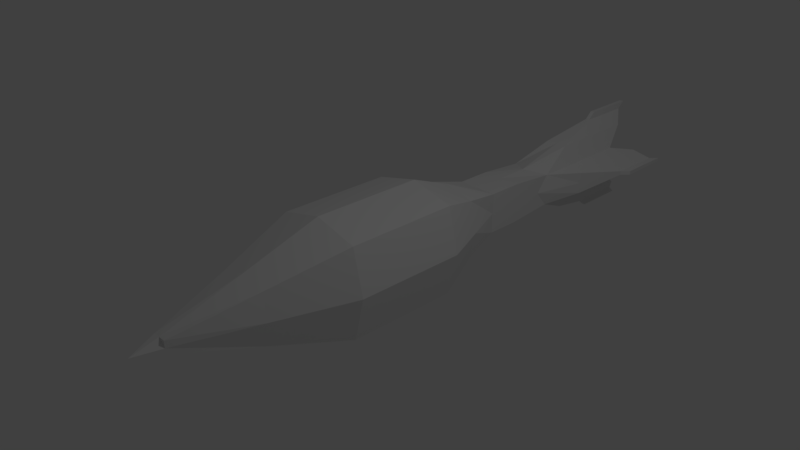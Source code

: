 # Source: Projectile01.blend  (saved by Blender 2.79.0; exported with 4.5.12 LTS)
import bpy
from mathutils import Matrix  # noqa: F401  (used for matrix-valued properties, if any)

bpy.ops.wm.read_factory_settings(use_empty=True)
scene = bpy.context.scene
scene.name = 'Scene'

# ---- collections
col_collection_1 = bpy.data.collections.new('Collection 1'); scene.collection.children.link(col_collection_1)

# ---- materials (node trees are filled in below, after node groups)
mat_material = bpy.data.materials.new('Material')
mat_material.alpha_threshold = 0.0
mat_material.use_transparent_shadow = False
mat_material.roughness = 0.5
mat_material.line_color = (0.0, 0.0, 0.0, 1.0)

# ---- material node trees

# ---- world
world_world = bpy.data.worlds.new('World'); scene.world = world_world
world_world.color = (0.05088, 0.05088, 0.05088)
world_world.use_sun_shadow = False
world_world.sun_shadow_jitter_overblur = 0.0
world_world.cycles.sampling_method = 'MANUAL'

# ---- cameras
cam_camera = bpy.data.cameras.new('Camera')
cam_camera.clip_end = 100.0
cam_camera.lens = 35.0
cam_camera.sensor_width = 32.0
cam_camera.sensor_height = 18.0
cam_camera.ortho_scale = 7.314
cam_camera.dof.focus_distance = 0.0
cam_camera.dof.aperture_fstop = 128.0

# ---- lights
light_lamp = bpy.data.lights.new('Lamp', 'POINT')
light_lamp.transmission_factor = 0.0
light_lamp.cutoff_distance = 30.0
light_lamp.energy = 100.0
light_lamp.shadow_buffer_clip_start = 1.001
light_lamp.shadow_soft_size = 0.1
light_lamp.shadow_maximum_resolution = 0.006
light_lamp.use_absolute_resolution = True

# ---- meshes
me_cube = bpy.data.meshes.new('Cube')
me_cube.from_pydata([(0.64, 0.8, -0.64), (0.64, -0.8, -0.64), (-0.64, -0.8, -0.64), (-0.64, 0.8, -0.64), (0.64, 0.8, 0.64), (0.64, -0.8, 0.64), (-0.64, -0.8, 0.64), (-0.64, 0.8, 0.64), (0.1, -3.0, -0.1), (-0.1, -3.0, -0.1), (0.1, -3.0, 0.1), (-0.1, -3.0, 0.1), (0.3, 2.051, -0.3), (-0.3, 2.051, -0.3), (0.3, 2.051, 0.3), (-0.3, 2.051, 0.3), (0.3, 3.251, -0.24), (-0.3, 3.251, -0.24), (0.3, 3.251, 0.24), (-0.3, 3.251, 0.24), (0.3, 4.851, -0.24), (-0.3, 4.851, -0.24), (0.3, 4.851, 0.24), (-0.3, 4.851, 0.24), (0.03, 4.6, 0.7), (-0.03, 4.6, 0.7), (0.03, 5.4, 0.7), (-0.03, 5.4, 0.7), (0.7, 4.6, -0.03), (0.7, 4.6, 0.03), (0.7, 5.4, -0.03), (0.7, 5.4, 0.03), (0.03, 4.6, -0.7), (-0.03, 4.6, -0.7), (0.03, 5.4, -0.7), (-0.03, 5.4, -0.7), (-0.7, 4.6, -0.03), (-0.7, 4.6, 0.03), (-0.7, 5.4, -0.03), (-0.7, 5.4, 0.03), (0.03, 4.711, 0.8), (-0.03, 4.711, 0.8), (0.03, 5.511, 0.8), (-0.03, 5.511, 0.8), (-0.8, 4.711, -0.03), (-0.8, 4.711, 0.03), (-0.8, 5.511, -0.03), (-0.8, 5.511, 0.03), (0.03, 4.711, -0.8), (-0.03, 4.711, -0.8), (0.03, 5.511, -0.8), (-0.03, 5.511, -0.8), (0.8, 4.711, -0.03), (0.8, 4.711, 0.03), (0.8, 5.511, -0.03), (0.8, 5.511, 0.03), (0.64, -5.96e-08, -0.64), (1.192e-07, 0.8, -0.8), (0.8, 0.8, 0.0), (-1.192e-07, -0.8, -0.8), (0.8, -0.8, 0.0), (-0.64, 2.384e-07, -0.64), (-0.8, -0.8, 0.0), (-0.8, 0.8, 0.0), (0.64, -4.768e-07, 0.64), (1.788e-07, 0.8, 0.8), (-4.768e-07, -0.8, 0.8), (-0.64, 1.192e-07, 0.64), (-8.345e-07, -3.0, -0.1), (0.1, -3.0, -2.384e-07), (-0.1, -3.0, -2.384e-07), (-8.941e-07, -3.0, 0.1), (-0.36, -1.9, 0.36), (0.36, -1.9, 0.36), (-0.36, -1.9, -0.36), (0.36, -1.9, -0.36), (6.855e-07, 2.051, -0.3), (0.3, 2.051, 4.47e-07), (-0.3, 2.051, 4.47e-07), (7.153e-07, 2.051, 0.3), (-0.44, 1.426, -0.44), (0.44, 1.426, -0.44), (0.44, 1.426, 0.44), (-0.44, 1.426, 0.44), (1.073e-06, 3.051, -0.3), (0.3, 3.051, 8.345e-07), (-0.3, 3.051, 8.345e-07), (1.103e-06, 3.051, 0.3), (-0.3, 2.551, -0.3), (0.3, 2.551, -0.3), (0.3, 2.551, 0.3), (-0.3, 2.551, 0.3), (1.878e-06, 5.051, -0.3), (0.3, 5.051, 1.639e-06), (-0.3, 5.051, 1.639e-06), (1.907e-06, 5.051, 0.3), (0.3, 4.051, 0.24), (-0.3, 4.051, 0.24), (0.3, 4.051, -0.24), (-0.3, 4.051, -0.24), (1.445e-06, 4.6, 0.7), (1.535e-06, 5.4, 0.7), (0.03, 5.0, 0.7), (-0.03, 5.0, 0.7), (0.165, 3.825, 0.5), (-0.165, 3.825, 0.5), (0.165, 5.225, 0.5), (-0.165, 5.225, 0.5), (0.7, 4.6, 1.132e-06), (0.7, 5.4, 1.222e-06), (0.7, 5.0, 0.03), (0.7, 5.0, -0.03), (0.5, 5.225, -0.165), (0.5, 3.825, -0.165), (0.5, 3.825, 0.165), (0.5, 5.225, 0.165), (1.445e-06, 4.6, -0.7), (1.52e-06, 5.4, -0.7), (0.03, 5.0, -0.7), (-0.03, 5.0, -0.7), (0.165, 3.825, -0.5), (0.165, 5.225, -0.5), (-0.165, 5.225, -0.5), (-0.165, 3.825, -0.5), (-0.7, 4.6, 1.132e-06), (-0.7, 5.4, 1.222e-06), (-0.7, 5.0, 0.03), (-0.7, 5.0, -0.03), (-0.5, 5.225, -0.165), (-0.5, 5.225, 0.165), (-0.5, 3.825, -0.165), (-0.5, 3.825, 0.165), (1.445e-06, 4.711, 0.8), (1.535e-06, 5.511, 0.8), (0.03, 5.111, 0.8), (-0.03, 5.111, 0.8), (-0.03, 4.655, 0.75), (-0.03, 5.455, 0.75), (0.03, 5.455, 0.75), (0.03, 4.655, 0.75), (-0.8, 4.711, 1.082e-06), (-0.8, 5.511, 1.172e-06), (-0.8, 5.111, 0.03), (-0.8, 5.111, -0.03), (-0.75, 4.655, -0.03), (-0.75, 5.455, -0.03), (-0.75, 5.455, 0.03), (-0.75, 4.655, 0.03), (1.445e-06, 4.711, -0.8), (1.52e-06, 5.511, -0.8), (0.03, 5.111, -0.8), (-0.03, 5.111, -0.8), (0.03, 4.655, -0.75), (0.03, 5.455, -0.75), (-0.03, 4.655, -0.75), (-0.03, 5.455, -0.75), (0.8, 4.711, 9.332e-07), (0.8, 5.511, 1.023e-06), (0.8, 5.111, 0.03), (0.8, 5.111, -0.03), (0.75, 5.455, 0.03), (0.75, 5.455, -0.03), (0.75, 4.655, 0.03), (0.75, 4.655, -0.03), (0.75, 5.055, -0.03), (0.75, 4.655, 1.033e-06), (0.75, 5.055, 0.03), (0.8, 5.111, 9.779e-07), (1.52e-06, 5.455, -0.75), (-0.03, 5.055, -0.75), (1.445e-06, 4.655, -0.75), (1.483e-06, 5.111, -0.8), (-0.75, 4.655, 1.107e-06), (-0.75, 5.055, 0.03), (-0.75, 5.455, 1.197e-06), (-0.8, 5.111, 1.127e-06), (1.445e-06, 4.655, 0.75), (0.03, 5.055, 0.75), (1.535e-06, 5.455, 0.75), (1.49e-06, 5.111, 0.8), (-0.5, 4.525, 0.165), (-0.5, 3.825, 9.835e-07), (-0.5, 4.525, -0.165), (-0.75, 5.055, -0.03), (1.259e-06, 3.825, -0.5), (-0.165, 4.525, -0.5), (1.699e-06, 5.225, -0.5), (0.03, 5.055, -0.75), (0.5, 5.225, 1.431e-06), (0.5, 4.525, 0.165), (0.5, 3.825, 9.835e-07), (0.75, 5.455, 1.122e-06), (1.721e-06, 5.225, 0.5), (-0.165, 4.525, 0.5), (0.165, 4.525, 0.5), (-0.03, 5.055, 0.75), (0.165, 4.525, -0.5), (-0.5, 5.225, 1.431e-06), (0.5, 4.525, -0.165), (1.907e-06, 4.778, 1.639e-06), (-0.3, 2.551, 6.407e-07), (0.3, 2.551, 6.407e-07), (9.09e-07, 2.551, 0.3), (1.274e-06, 3.825, 0.5), (-0.55, 1.426, 2.235e-07), (4.47e-07, 1.426, 0.55), (0.55, 1.426, 2.235e-07), (8.792e-07, 2.551, -0.3), (-4.768e-07, -1.9, -0.45), (0.45, -1.9, -1.192e-07), (-0.45, -1.9, -1.192e-07), (-8.643e-07, -3.383, -2.384e-07), (4.023e-07, 1.426, -0.55), (-0.8, 1.788e-07, 0.0), (-6.855e-07, -1.9, 0.45), (0.8, -2.98e-07, 0.0), (-1.49e-07, -1.788e-07, 0.8), (0.0, 8.941e-08, -0.8)], [], [(217, 59, 2, 61), (216, 67, 6, 66), (215, 64, 5, 60), (214, 72, 11, 71), (213, 67, 7, 63), (212, 80, 13, 76), (211, 71, 11, 70), (210, 74, 9, 70), (209, 73, 10, 69), (208, 75, 8, 68), (207, 88, 17, 84), (206, 81, 12, 77), (205, 82, 14, 79), (204, 83, 15, 78), (203, 104, 24, 100), (202, 90, 18, 87), (201, 89, 16, 85), (200, 91, 19, 86), (199, 92, 21, 94), (198, 112, 30, 111), (197, 128, 38, 125), (196, 120, 32, 118), (195, 136, 41, 135), (194, 106, 26, 102), (193, 105, 25, 103), (192, 107, 27, 101), (191, 160, 55, 157), (190, 113, 28, 108), (189, 114, 29, 110), (188, 115, 31, 109), (187, 152, 48, 150), (186, 121, 34, 117), (185, 122, 35, 119), (184, 123, 33, 116), (183, 144, 44, 143), (182, 130, 36, 127), (181, 131, 37, 124), (180, 129, 39, 126), (179, 134, 42, 133), (178, 137, 43, 133), (177, 138, 42, 134), (176, 139, 40, 132), (175, 142, 47, 141), (174, 145, 46, 141), (173, 146, 47, 142), (172, 147, 45, 140), (171, 151, 51, 149), (170, 154, 49, 148), (169, 155, 51, 151), (168, 153, 50, 149), (167, 159, 54, 157), (166, 162, 53, 158), (165, 163, 52, 156), (164, 161, 54, 159), (163, 164, 159, 52), (28, 111, 164, 163), (111, 30, 161, 164), (162, 165, 156, 53), (29, 108, 165, 162), (108, 28, 163, 165), (160, 166, 158, 55), (31, 110, 166, 160), (110, 29, 162, 166), (158, 167, 157, 55), (53, 156, 167, 158), (156, 52, 159, 167), (155, 168, 149, 51), (35, 117, 168, 155), (117, 34, 153, 168), (154, 169, 151, 49), (33, 119, 169, 154), (119, 35, 155, 169), (152, 170, 148, 48), (32, 116, 170, 152), (116, 33, 154, 170), (150, 171, 149, 50), (48, 148, 171, 150), (148, 49, 151, 171), (144, 172, 140, 44), (36, 124, 172, 144), (124, 37, 147, 172), (147, 173, 142, 45), (37, 126, 173, 147), (126, 39, 146, 173), (146, 174, 141, 47), (39, 125, 174, 146), (125, 38, 145, 174), (143, 175, 141, 46), (44, 140, 175, 143), (140, 45, 142, 175), (136, 176, 132, 41), (25, 100, 176, 136), (100, 24, 139, 176), (139, 177, 134, 40), (24, 102, 177, 139), (102, 26, 138, 177), (138, 178, 133, 42), (26, 101, 178, 138), (101, 27, 137, 178), (135, 179, 133, 43), (41, 132, 179, 135), (132, 40, 134, 179), (131, 180, 126, 37), (19, 97, 180, 131), (97, 23, 129, 180), (130, 181, 124, 36), (17, 86, 181, 130), (86, 19, 131, 181), (128, 182, 127, 38), (21, 99, 182, 128), (99, 17, 130, 182), (145, 183, 143, 46), (38, 127, 183, 145), (127, 36, 144, 183), (120, 184, 116, 32), (16, 84, 184, 120), (84, 17, 123, 184), (123, 185, 119, 33), (17, 99, 185, 123), (99, 21, 122, 185), (122, 186, 117, 35), (21, 92, 186, 122), (92, 20, 121, 186), (153, 187, 150, 50), (34, 118, 187, 153), (118, 32, 152, 187), (112, 188, 109, 30), (20, 93, 188, 112), (93, 22, 115, 188), (115, 189, 110, 31), (22, 96, 189, 115), (96, 18, 114, 189), (114, 190, 108, 29), (18, 85, 190, 114), (85, 16, 113, 190), (161, 191, 157, 54), (30, 109, 191, 161), (109, 31, 160, 191), (106, 192, 101, 26), (22, 95, 192, 106), (95, 23, 107, 192), (107, 193, 103, 27), (23, 97, 193, 107), (97, 19, 105, 193), (104, 194, 102, 24), (18, 96, 194, 104), (96, 22, 106, 194), (137, 195, 135, 43), (27, 103, 195, 137), (103, 25, 136, 195), (121, 196, 118, 34), (20, 98, 196, 121), (98, 16, 120, 196), (129, 197, 125, 39), (23, 94, 197, 129), (94, 21, 128, 197), (113, 198, 111, 28), (16, 98, 198, 113), (98, 20, 112, 198), (95, 199, 94, 23), (22, 93, 199, 95), (93, 20, 92, 199), (88, 200, 86, 17), (13, 78, 200, 88), (78, 15, 91, 200), (90, 201, 85, 18), (14, 77, 201, 90), (77, 12, 89, 201), (91, 202, 87, 19), (15, 79, 202, 91), (79, 14, 90, 202), (105, 203, 100, 25), (19, 87, 203, 105), (87, 18, 104, 203), (80, 204, 78, 13), (3, 63, 204, 80), (63, 7, 83, 204), (83, 205, 79, 15), (7, 65, 205, 83), (65, 4, 82, 205), (82, 206, 77, 14), (4, 58, 206, 82), (58, 0, 81, 206), (89, 207, 84, 16), (12, 76, 207, 89), (76, 13, 88, 207), (74, 208, 68, 9), (2, 59, 208, 74), (59, 1, 75, 208), (75, 209, 69, 8), (1, 60, 209, 75), (60, 5, 73, 209), (72, 210, 70, 11), (6, 62, 210, 72), (62, 2, 74, 210), (68, 211, 70, 9), (8, 69, 211, 68), (69, 10, 71, 211), (81, 212, 76, 12), (0, 57, 212, 81), (57, 3, 80, 212), (61, 213, 63, 3), (2, 62, 213, 61), (62, 6, 67, 213), (73, 214, 71, 10), (5, 66, 214, 73), (66, 6, 72, 214), (56, 215, 60, 1), (0, 58, 215, 56), (58, 4, 64, 215), (64, 216, 66, 5), (4, 65, 216, 64), (65, 7, 67, 216), (57, 217, 61, 3), (0, 56, 217, 57), (56, 1, 59, 217)])
me_cube.materials.append(mat_material)
me_cube.use_remesh_preserve_volume = False
me_cube.use_remesh_preserve_attributes = False
me_cube.use_mirror_vertex_groups = False
me_cube.update()

# ---- objects
ob_cube = bpy.data.objects.new('Cube', me_cube)
ob_lamp = bpy.data.objects.new('Lamp', light_lamp)
ob_camera = bpy.data.objects.new('Camera', cam_camera)

# ---- transforms, parenting, visibility, modifiers, constraints
ob_cube.location = (0.0, 0.0, 0.0)
ob_cube.lock_rotations_4d = False
ob_cube.empty_display_type = 'ARROWS'
ob_cube.lineart.crease_threshold = 0.0
ob_lamp.location = (4.076, 1.005, 5.904)
ob_lamp.rotation_euler = (0.6503, 0.05522, 1.866)
ob_lamp.lock_rotations_4d = False
ob_lamp.empty_display_type = 'ARROWS'
ob_lamp.color = (0.0, 0.0, 0.0, 0.0)
ob_lamp.lineart.crease_threshold = 0.0
ob_camera.location = (7.481, -6.508, 5.344)
ob_camera.rotation_euler = (1.109, 0.0, 0.8149)
ob_camera.lock_rotations_4d = False
ob_camera.empty_display_type = 'ARROWS'
ob_camera.color = (0.0, 0.0, 0.0, 0.0)
ob_camera.display_type = 'WIRE'
ob_camera.lineart.crease_threshold = 0.0

# ---- collection membership
col_collection_1.objects.link(ob_cube)
col_collection_1.objects.link(ob_lamp)
col_collection_1.objects.link(ob_camera)

# ---- scene / render settings (as saved in the file)
scene.camera = ob_camera
scene.frame_start = 1; scene.frame_end = 250; scene.frame_set(1)
scene.render.engine = 'BLENDER_EEVEE_NEXT'
scene.render.resolution_percentage = 50
scene.render.dither_intensity = 0.0
scene.cycles.use_denoising = False
scene.cycles.samples = 128
scene.cycles.sampling_pattern = 'TABULATED_SOBOL'
scene.cycles.use_adaptive_sampling = False
scene.cycles.use_light_tree = False
scene.cycles.blur_glossy = 0.0
scene.cycles.sample_clamp_indirect = 0.0
scene.view_settings.view_transform = 'Standard'
bpy.context.view_layer.update()
